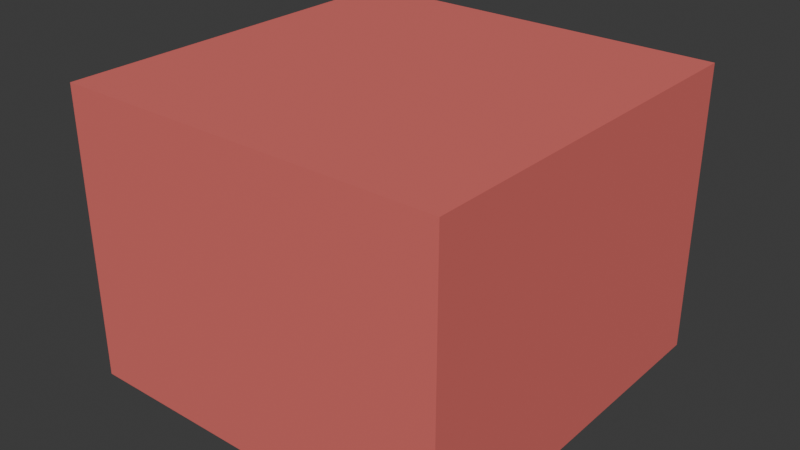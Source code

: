 # Source: faction_b_t2_ground.blend  (saved by Blender 5.0.119; exported with 4.5.12 LTS)
import bpy
from mathutils import Matrix  # noqa: F401  (used for matrix-valued properties, if any)

bpy.ops.wm.read_factory_settings(use_empty=True)
scene = bpy.context.scene
scene.name = 'Scene'

# ---- collections
col_collection = bpy.data.collections.new('Collection'); scene.collection.children.link(col_collection)

# ---- materials (node trees are filled in below, after node groups)
mat_faction_b_t2_ground_material = bpy.data.materials.new('faction_b_t2_ground_material')

# ---- material node trees
mat_faction_b_t2_ground_material.use_nodes = True; mat_faction_b_t2_ground_material.node_tree.nodes.clear()
_N = mat_faction_b_t2_ground_material.node_tree.nodes; _L = mat_faction_b_t2_ground_material.node_tree.links
n0 = _N.new('ShaderNodeBsdfPrincipled'); n0.name = 'Principled BSDF'; n0.location = (-200, 100)
n0.inputs[0].default_value = (0.92, 0.2, 0.18, 1.0)
n0.inputs[1].default_value = 0.3
n0.inputs[2].default_value = 0.68
n1 = _N.new('ShaderNodeOutputMaterial'); n1.name = 'Material Output'; n1.location = (200, 100)
_L.new(n0.outputs[0], n1.inputs[0])
n1.is_active_output = True

# ---- world
world_world = bpy.data.worlds.new('World'); scene.world = world_world
world_world.use_nodes = True; world_world.node_tree.nodes.clear()
_N = world_world.node_tree.nodes; _L = world_world.node_tree.links
n0 = _N.new('ShaderNodeOutputWorld'); n0.name = 'World Output'; n0.location = (200, 100)
n1 = _N.new('ShaderNodeBackground'); n1.name = 'Background'; n1.location = (-200, 100)
n1.inputs[0].default_value = (0.05088, 0.05088, 0.05088, 1.0)
_L.new(n1.outputs[0], n0.inputs[0])
n0.is_active_output = True
world_world.color = (0.05088, 0.05088, 0.05088)
world_world.sun_shadow_jitter_overblur = 0.0

# ---- meshes
me_cube_029 = bpy.data.meshes.new('Cube.029')
me_cube_029.from_pydata([(-0.5, -0.5, -0.5), (-0.5, -0.5, 0.5), (-0.5, 0.5, -0.5), (-0.5, 0.5, 0.5), (0.5, -0.5, -0.5), (0.5, -0.5, 0.5), (0.5, 0.5, -0.5), (0.5, 0.5, 0.5)], [], [(0, 1, 3, 2), (2, 3, 7, 6), (6, 7, 5, 4), (4, 5, 1, 0), (2, 6, 4, 0), (7, 3, 1, 5)])
_uv = me_cube_029.uv_layers.new(name='UVMap')
_uv.uv.foreach_set('vector', [0.375, 0.0, 0.625, 0.0, 0.625, 0.25, 0.375, 0.25, 0.375, 0.25, 0.625, 0.25, 0.625, 0.5, 0.375, 0.5, 0.375, 0.5, 0.625, 0.5, 0.625, 0.75, 0.375, 0.75, 0.375, 0.75, 0.625, 0.75, 0.625, 1.0, 0.375, 1.0, 0.125, 0.5, 0.375, 0.5, 0.375, 0.75, 0.125, 0.75, 0.625, 0.5, 0.875, 0.5, 0.875, 0.75, 0.625, 0.75])
me_cube_029.materials.append(mat_faction_b_t2_ground_material)
me_cube_029.update()

# ---- objects
ob_faction_b_t2_ground = bpy.data.objects.new('faction_b_t2_ground', me_cube_029)

# ---- transforms, parenting, visibility, modifiers, constraints
ob_faction_b_t2_ground.location = (0.0, 0.0, 0.825)
ob_faction_b_t2_ground.scale = (1.1, 1.1, 0.825)

# ---- collection membership
col_collection.objects.link(ob_faction_b_t2_ground)

# ---- scene / render settings (as saved in the file)
scene.frame_start = 1; scene.frame_end = 250; scene.frame_set(1)
scene.render.engine = 'BLENDER_EEVEE_NEXT'
scene.render.bake_bias = 0.0
scene.render.bake_samples = 0
scene.cycles.sampling_pattern = 'TABULATED_SOBOL'
scene.eevee.use_volume_custom_range = False
bpy.context.view_layer.update()

# ---- added for rendering (the .blend has no active camera and no usable light): camera, sun
cam_auto = bpy.data.cameras.new('AutoCamera')
cam_auto.lens = 50.0
cam_auto.sensor_width = 36.0
cam_auto.clip_end = 1000.0
ob_auto_camera = bpy.data.objects.new('AutoCamera', cam_auto)
scene.collection.objects.link(ob_auto_camera)
ob_auto_camera.location = (1.62919, -1.95503, 2.12835)
ob_auto_camera.rotation_euler = (1.09748, -7.21219e-08, 0.694738)
scene.camera = ob_auto_camera
light_auto_sun = bpy.data.lights.new('AutoSun', 'SUN')
light_auto_sun.energy = 3.0
light_auto_sun.angle = 0.0523599
ob_auto_sun = bpy.data.objects.new('AutoSun', light_auto_sun)
scene.collection.objects.link(ob_auto_sun)
ob_auto_sun.rotation_euler = (0.872665, 0.174533, 0.523599)
bpy.context.view_layer.update()
